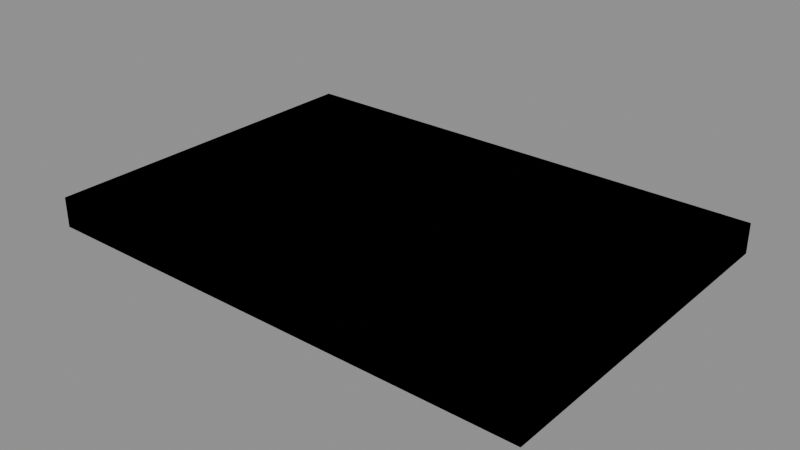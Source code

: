 # Source: place.blend  (saved by Blender 5.2.44; exported with 4.5.12 LTS)
import bpy
from mathutils import Matrix  # noqa: F401  (used for matrix-valued properties, if any)

bpy.ops.wm.read_factory_settings(use_empty=True)
scene = bpy.context.scene
scene.name = 'Scene'

# ---- images (referenced by path relative to the original .blend; pixels are not part of the script)
import os
ASSET_DIR = os.environ.get("B2B_ASSET_DIR", "")  # directory of the original .blend (textures are referenced by path, not embedded)
HERE = os.path.dirname(os.path.abspath(__file__))  # packed textures are extracted next to this script under _unpacked/

def load_image(name, relpath, width, height, colorspace="sRGB"):
    """Load a texture the original file referenced (path relative to the .blend, or extracted next to this script)."""
    p = next((c for c in (os.path.join(HERE, relpath), os.path.join(ASSET_DIR, relpath)) if relpath and os.path.exists(c)), "")
    if p:
        img = bpy.data.images.load(p, check_existing=True)
        img.name = name
    else:  # same state as the original file: an image datablock whose file is absent (Cycles renders it pink)
        img = bpy.data.images.new(name, width, height)
        img.source = "FILE"
        img.filepath = "//" + (relpath or name)
    img.colorspace_settings.name = colorspace
    return img
img_ozg_place_co_png = load_image('ozg_place_co.png', 'ozg_place_co.png', 1024, 1024, 'sRGB')
img_ozg_place_nohq_png = load_image('ozg_place_nohq.png', 'ozg_place_nohq.png', 1024, 1024, 'Non-Color')
img_deck_sheet_png = load_image('deck_sheet.png', 'deck_sheet.png', 1024, 1024, 'sRGB')
img_ozg_deck_nohq_png = load_image('ozg_deck_nohq.png', 'ozg_deck_nohq.png', 1024, 1024, 'Non-Color')

# ---- materials (node trees are filled in below, after node groups)
mat_mat = bpy.data.materials.new('mat')
mat_mat.diffuse_color = (0.05, 0.12, 0.07, 1.0)
mat_deck_sheet = bpy.data.materials.new('deck sheet')
mat_deck_sheet.diffuse_color = (0.85, 0.82, 0.74, 1.0)
mat_fire__cloth = bpy.data.materials.new('fire: cloth')
mat_fire__cloth.diffuse_color = (0.8, 0.3, 0.2, 1.0)

# ---- material node trees
mat_mat.use_nodes = True; mat_mat.node_tree.nodes.clear()
_N = mat_mat.node_tree.nodes; _L = mat_mat.node_tree.links
n0 = _N.new('ShaderNodeOutputMaterial'); n0.name = 'Material Output'; n0.location = (400, 0)
n1 = _N.new('ShaderNodeBsdfPrincipled'); n1.name = 'Principled BSDF'; n1.location = (100, 0)
n1.inputs[2].default_value = 0.95
n1.inputs[10].default_value = 0.005
n2 = _N.new('ShaderNodeTexImage'); n2.name = 'picture'; n2.location = (-300, 100)
n2.image = img_ozg_place_co_png
n3 = _N.new('ShaderNodeTexImage'); n3.name = 'Image Texture'; n3.location = (-560, -220)
n3.image = img_ozg_place_nohq_png
n4 = _N.new('ShaderNodeNormalMap'); n4.name = 'Normal Map'; n4.location = (-240, -220)
n4.width = 160
_L.new(n1.outputs[0], n0.inputs[0])
_L.new(n2.outputs[0], n1.inputs[0])
_L.new(n3.outputs[0], n4.inputs[1])
_L.new(n4.outputs[0], n1.inputs[5])
n0.is_active_output = True
mat_deck_sheet.use_nodes = True; mat_deck_sheet.node_tree.nodes.clear()
_N = mat_deck_sheet.node_tree.nodes; _L = mat_deck_sheet.node_tree.links
n0 = _N.new('ShaderNodeOutputMaterial'); n0.name = 'Material Output'; n0.location = (400, 0)
n1 = _N.new('ShaderNodeBsdfPrincipled'); n1.name = 'Principled BSDF'; n1.location = (100, 0)
n1.inputs[2].default_value = 0.6
n1.inputs[10].default_value = 0.005
n2 = _N.new('ShaderNodeTexImage'); n2.name = 'picture'; n2.location = (-300, 100)
n2.image = img_deck_sheet_png
n3 = _N.new('ShaderNodeTexImage'); n3.name = 'Image Texture'; n3.location = (-560, -220)
n3.image = img_ozg_deck_nohq_png
n4 = _N.new('ShaderNodeNormalMap'); n4.name = 'Normal Map'; n4.location = (-240, -220)
n4.width = 160
_L.new(n1.outputs[0], n0.inputs[0])
_L.new(n2.outputs[0], n1.inputs[0])
_L.new(n3.outputs[0], n4.inputs[1])
_L.new(n4.outputs[0], n1.inputs[5])
n0.is_active_output = True
mat_fire__cloth.use_nodes = True; mat_fire__cloth.node_tree.nodes.clear()
_N = mat_fire__cloth.node_tree.nodes; _L = mat_fire__cloth.node_tree.links
n0 = _N.new('ShaderNodeOutputMaterial'); n0.name = 'Material Output'; n0.location = (400, 0)
n1 = _N.new('ShaderNodeBsdfPrincipled'); n1.name = 'Principled BSDF'; n1.location = (100, 0)
n1.inputs[0].default_value = (0.8, 0.3, 0.2, 1.0)
n1.inputs[2].default_value = 0.85
n1.inputs[10].default_value = 0.005
_L.new(n1.outputs[0], n0.inputs[0])
n0.is_active_output = True

# ---- meshes
me_ozg_place_1 = bpy.data.meshes.new('ozg_place 1')
me_ozg_place_1.from_pydata([(0.235, -0.175, 0.004), (0.2425, -0.173, 0.004), (0.248, -0.1675, 0.004), (0.25, -0.16, 0.004), (0.25, 0.16, 0.004), (0.248, 0.1675, 0.004), (0.2425, 0.173, 0.004), (0.235, 0.175, 0.004), (-0.235, 0.175, 0.004), (-0.2425, 0.173, 0.004), (-0.248, 0.1675, 0.004), (-0.25, 0.16, 0.004), (-0.25, -0.16, 0.004), (-0.248, -0.1675, 0.004), (-0.2425, -0.173, 0.004), (-0.235, -0.175, 0.004), (-0.235, -0.175, 0.0), (-0.2425, -0.173, 0.0), (-0.248, -0.1675, 0.0), (-0.25, -0.16, 0.0), (-0.25, 0.16, 0.0), (-0.248, 0.1675, 0.0), (-0.2425, 0.173, 0.0), (-0.235, 0.175, 0.0), (0.235, 0.175, 0.0), (0.2425, 0.173, 0.0), (0.248, 0.1675, 0.0), (0.25, 0.16, 0.0), (0.25, -0.16, 0.0), (0.248, -0.1675, 0.0), (0.2425, -0.173, 0.0), (0.235, -0.175, 0.0), (0.08134, -0.03786, 0.022), (0.1434, -0.0488, 0.022), (0.1587, 0.03786, 0.022), (0.09662, 0.0488, 0.022), (0.08134, -0.03786, 0.004), (0.1434, -0.0488, 0.004), (0.1587, 0.03786, 0.004), (0.09662, 0.0488, 0.004)], [], [(10, 11, 9), (24, 27, 31), (30, 0, 31), (29, 1, 30), (28, 2, 29), (27, 3, 28), (26, 4, 27), (25, 5, 26), (24, 6, 25), (23, 7, 24), (22, 8, 23), (21, 9, 22), (20, 10, 21), (19, 11, 20), (18, 12, 19), (17, 13, 18), (16, 14, 17), (31, 15, 16), (33, 35, 32), (37, 32, 36), (39, 34, 38), (38, 33, 37), (36, 35, 39), (15, 0, 8), (0, 1, 2), (15, 8, 11), (2, 3, 0), (3, 4, 7), (14, 15, 13), (13, 15, 12), (3, 7, 0), (4, 5, 6), (12, 15, 11), (4, 6, 7), (0, 7, 8), (11, 8, 9), (31, 16, 23), (16, 17, 19), (17, 18, 19), (19, 20, 23), (20, 21, 23), (21, 22, 23), (23, 24, 31), (24, 25, 27), (25, 26, 27), (27, 28, 31), (28, 29, 31), (29, 30, 31), (16, 19, 23), (30, 1, 0), (29, 2, 1), (28, 3, 2), (27, 4, 3), (26, 5, 4), (25, 6, 5), (24, 7, 6), (23, 8, 7), (22, 9, 8), (21, 10, 9), (20, 11, 10), (19, 12, 11), (18, 13, 12), (17, 14, 13), (16, 15, 14), (31, 0, 15), (33, 34, 35), (37, 33, 32), (39, 35, 34), (38, 34, 33), (36, 32, 35)])
me_ozg_place_1.polygons.foreach_set('material_index', [0, 0, 0, 0, 0, 0, 0, 0, 0, 0, 0, 0, 0, 0, 0, 0, 0, 0, 1, 1, 1, 1, 1, 0, 0, 0, 0, 0, 0, 0, 0, 0, 0, 0, 0, 0, 0, 0, 0, 0, 0, 0, 0, 0, 0, 0, 0, 0, 0, 0, 0, 0, 0, 0, 0, 0, 0, 0, 0, 0, 0, 0, 0, 0, 0, 1, 1, 1, 1, 1])
_uv = me_ozg_place_1.uv_layers.new(name='UVMap')
_uv.uv.foreach_set('vector', [0.004019, 0.9786, 0.0, 0.9571, 0.015, 0.9943, 0.97, 1.0, 1.0, 0.9571, 0.97, 0.0, 0.981, 0.01564, 0.97, 0.0, 0.97, 0.01143, 0.9891, 0.02714, 0.985, 0.005742, 0.981, 0.01564, 0.992, 0.04286, 0.996, 0.02143, 0.9891, 0.02714, 0.992, 0.9571, 1.0, 0.04286, 0.992, 0.04286, 0.9891, 0.9729, 1.0, 0.9571, 0.992, 0.9571, 0.981, 0.9844, 0.996, 0.9786, 0.9891, 0.9729, 0.97, 0.9886, 0.985, 0.9943, 0.981, 0.9844, 0.03, 0.9886, 0.97, 1.0, 0.97, 0.9886, 0.019, 0.9844, 0.03, 1.0, 0.03, 0.9886, 0.01095, 0.9729, 0.015, 0.9943, 0.019, 0.9844, 0.008, 0.9571, 0.004019, 0.9786, 0.01095, 0.9729, 0.008, 0.04286, 0.0, 0.9571, 0.008, 0.9571, 0.01095, 0.02714, 0.0, 0.04286, 0.008, 0.04286, 0.019, 0.01564, 0.004019, 0.02143, 0.01095, 0.02714, 0.03, 0.01143, 0.015, 0.005742, 0.019, 0.01564, 0.97, 0.01143, 0.03, 0.0, 0.03, 0.01143, 0.498, 0.001953, 0.001953, 0.998, 0.001953, 0.001953, 0.998, 0.001953, 0.502, 0.248, 0.502, 0.001953, 0.998, 0.001953, 0.502, 0.248, 0.502, 0.001953, 0.998, 0.001953, 0.502, 0.248, 0.502, 0.001953, 0.998, 0.001953, 0.502, 0.248, 0.502, 0.001953, 0.03, 0.0, 0.97, 0.0, 0.03, 1.0, 0.97, 0.0, 0.985, 0.005742, 0.996, 0.02143, 0.03, 0.0, 0.03, 1.0, 0.0, 0.9571, 0.996, 0.02143, 1.0, 0.04286, 0.97, 0.0, 1.0, 0.04286, 1.0, 0.9571, 0.97, 1.0, 0.015, 0.005742, 0.03, 0.0, 0.004019, 0.02143, 0.004019, 0.02143, 0.03, 0.0, 0.0, 0.04286, 1.0, 0.04286, 0.97, 1.0, 0.97, 0.0, 1.0, 0.9571, 0.996, 0.9786, 0.985, 0.9943, 0.0, 0.04286, 0.03, 0.0, 0.0, 0.9571, 1.0, 0.9571, 0.985, 0.9943, 0.97, 1.0, 0.97, 0.0, 0.97, 1.0, 0.03, 1.0, 0.0, 0.9571, 0.03, 1.0, 0.015, 0.9943, 0.97, 0.0, 0.03, 0.0, 0.03, 1.0, 0.03, 0.0, 0.015, 0.005742, 0.0, 0.04286, 0.015, 0.005742, 0.004019, 0.02143, 0.0, 0.04286, 0.0, 0.04286, 0.0, 0.9571, 0.03, 1.0, 0.0, 0.9571, 0.004019, 0.9786, 0.03, 1.0, 0.004019, 0.9786, 0.015, 0.9943, 0.03, 1.0, 0.03, 1.0, 0.97, 1.0, 0.97, 0.0, 0.97, 1.0, 0.985, 0.9943, 1.0, 0.9571, 0.985, 0.9943, 0.996, 0.9786, 1.0, 0.9571, 1.0, 0.9571, 1.0, 0.04286, 0.97, 0.0, 1.0, 0.04286, 0.996, 0.02143, 0.97, 0.0, 0.996, 0.02143, 0.985, 0.005742, 0.97, 0.0, 0.03, 0.0, 0.0, 0.04286, 0.03, 1.0, 0.981, 0.01564, 0.985, 0.005742, 0.97, 0.0, 0.9891, 0.02714, 0.996, 0.02143, 0.985, 0.005742, 0.992, 0.04286, 1.0, 0.04286, 0.996, 0.02143, 0.992, 0.9571, 1.0, 0.9571, 1.0, 0.04286, 0.9891, 0.9729, 0.996, 0.9786, 1.0, 0.9571, 0.981, 0.9844, 0.985, 0.9943, 0.996, 0.9786, 0.97, 0.9886, 0.97, 1.0, 0.985, 0.9943, 0.03, 0.9886, 0.03, 1.0, 0.97, 1.0, 0.019, 0.9844, 0.015, 0.9943, 0.03, 1.0, 0.01095, 0.9729, 0.004019, 0.9786, 0.015, 0.9943, 0.008, 0.9571, 0.0, 0.9571, 0.004019, 0.9786, 0.008, 0.04286, 0.0, 0.04286, 0.0, 0.9571, 0.01095, 0.02714, 0.004019, 0.02143, 0.0, 0.04286, 0.019, 0.01564, 0.015, 0.005742, 0.004019, 0.02143, 0.03, 0.01143, 0.03, 0.0, 0.015, 0.005742, 0.97, 0.01143, 0.97, 0.0, 0.03, 0.0, 0.498, 0.001953, 0.498, 0.998, 0.001953, 0.998, 0.998, 0.001953, 0.998, 0.248, 0.502, 0.248, 0.998, 0.001953, 0.998, 0.248, 0.502, 0.248, 0.998, 0.001953, 0.998, 0.248, 0.502, 0.248, 0.998, 0.001953, 0.998, 0.248, 0.502, 0.248])
me_ozg_place_1.materials.append(mat_mat)
me_ozg_place_1.materials.append(mat_deck_sheet)
me_ozg_place_1.update()
me_ozg_place_geometry = bpy.data.meshes.new('ozg_place geometry')
me_ozg_place_geometry.from_pydata([(-0.25, -0.175, 0.03), (0.25, -0.175, 0.03), (0.25, 0.175, 0.03), (-0.25, 0.175, 0.03), (-0.25, 0.175, 0.0), (0.25, 0.175, 0.0), (0.25, -0.175, 0.0), (-0.25, -0.175, 0.0)], [], [(1, 3, 0), (5, 7, 4), (2, 4, 3), (6, 0, 7), (5, 1, 6), (3, 7, 0), (1, 2, 3), (5, 6, 7), (2, 5, 4), (6, 1, 0), (5, 2, 1), (3, 4, 7)])
me_ozg_place_geometry.update()
me_ozg_place_view = bpy.data.meshes.new('ozg_place view')
me_ozg_place_view.from_pydata([(-0.25, -0.175, 0.03), (0.25, -0.175, 0.03), (0.25, 0.175, 0.03), (-0.25, 0.175, 0.03), (-0.25, 0.175, 0.0), (0.25, 0.175, 0.0), (0.25, -0.175, 0.0), (-0.25, -0.175, 0.0)], [], [(1, 3, 0), (5, 7, 4), (2, 4, 3), (6, 0, 7), (5, 1, 6), (3, 7, 0), (1, 2, 3), (5, 6, 7), (2, 5, 4), (6, 1, 0), (5, 2, 1), (3, 4, 7)])
me_ozg_place_view.update()
me_ozg_place_fire = bpy.data.meshes.new('ozg_place fire')
me_ozg_place_fire.from_pydata([(-0.25, -0.175, 0.03), (0.25, -0.175, 0.03), (0.25, 0.175, 0.03), (-0.25, 0.175, 0.03), (-0.25, 0.175, 0.0), (0.25, 0.175, 0.0), (0.25, -0.175, 0.0), (-0.25, -0.175, 0.0)], [], [(1, 3, 0), (5, 7, 4), (2, 4, 3), (6, 0, 7), (5, 1, 6), (3, 7, 0), (1, 2, 3), (5, 6, 7), (2, 5, 4), (6, 1, 0), (5, 2, 1), (3, 4, 7)])
me_ozg_place_fire.materials.append(mat_fire__cloth)
me_ozg_place_fire.update()

# ---- objects
ob_ozg_place_1 = bpy.data.objects.new('ozg_place 1', me_ozg_place_1)
ob_ozg_place_geometry = bpy.data.objects.new('ozg_place geometry', me_ozg_place_geometry)
ob_ozg_place_view = bpy.data.objects.new('ozg_place view', me_ozg_place_view)
ob_ozg_place_fire = bpy.data.objects.new('ozg_place fire', me_ozg_place_fire)

# ---- transforms, parenting, visibility, modifiers, constraints
ob_ozg_place_1.location = (0.0, 0.0, 0.0)
_vg = ob_ozg_place_1.vertex_groups.new(name='camo')
_vg = ob_ozg_place_1.vertex_groups.new(name='deck')
ob_ozg_place_geometry.location = (0.0, 0.0, 0.0)
_vg = ob_ozg_place_geometry.vertex_groups.new(name='Component01')
ob_ozg_place_view.location = (0.0, 0.0, 0.0)
_vg = ob_ozg_place_view.vertex_groups.new(name='Component01')
ob_ozg_place_fire.location = (0.0, 0.0, 0.0)
_vg = ob_ozg_place_fire.vertex_groups.new(name='Component01')

# ---- collection membership
scene.collection.objects.link(ob_ozg_place_1)
scene.collection.objects.link(ob_ozg_place_geometry)
scene.collection.objects.link(ob_ozg_place_view)
scene.collection.objects.link(ob_ozg_place_fire)

# ---- scene / render settings (as saved in the file)
scene.frame_start = 1; scene.frame_end = 250; scene.frame_set(1)
scene.render.engine = 'BLENDER_EEVEE_NEXT'
scene.render.bake_bias = 0.0
scene.render.bake_samples = 0
scene.render.compositor_device = 'GPU'
scene.eevee.use_volume_custom_range = False
scene.eevee.fast_gi_thickness_near = 0.1
scene.eevee.fast_gi_thickness_far = 0.0
scene.eevee.ray_tracing_options.screen_trace_thickness = 0.1
bpy.context.view_layer.update()

# ---- added for rendering (the .blend has no active camera and no usable light): camera, sun + grey world if the file has none
cam_auto = bpy.data.cameras.new('AutoCamera')
cam_auto.lens = 50.0
cam_auto.sensor_width = 36.0
cam_auto.clip_end = 1000.0
ob_auto_camera = bpy.data.objects.new('AutoCamera', cam_auto)
scene.collection.objects.link(ob_auto_camera)
ob_auto_camera.location = (0.565372, -0.678447, 0.467298)
ob_auto_camera.rotation_euler = (1.09748, -7.21219e-08, 0.694738)
scene.camera = ob_auto_camera
light_auto_sun = bpy.data.lights.new('AutoSun', 'SUN')
light_auto_sun.energy = 3.0
light_auto_sun.angle = 0.0523599
ob_auto_sun = bpy.data.objects.new('AutoSun', light_auto_sun)
scene.collection.objects.link(ob_auto_sun)
ob_auto_sun.rotation_euler = (0.872665, 0.174533, 0.523599)
if scene.world is None:
    world_auto = bpy.data.worlds.new('AutoWorld')
    world_auto.color = (0.3, 0.3, 0.3)
    scene.world = world_auto
bpy.context.view_layer.update()
